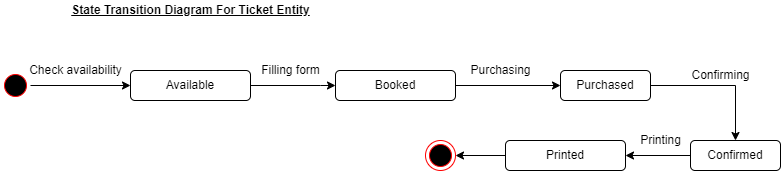

The diagram above was exported from draw.io. Its source (the exported page's mxGraphModel, read from the mxfile embedded in the PNG):
<mxGraphModel dx="868" dy="450" grid="1" gridSize="10" guides="1" tooltips="1" connect="1" arrows="1" fold="1" page="1" pageScale="1" pageWidth="850" pageHeight="1100" math="0" shadow="0">
  <root>
    <mxCell id="0" />
    <mxCell id="1" parent="0" />
    <mxCell id="zXLVFG2F9F6xB1EW5w7P-1" value="" style="ellipse;html=1;shape=startState;fillColor=#000000;strokeColor=#ff0000;" parent="1" vertex="1">
      <mxGeometry x="30" y="180" width="30" height="30" as="geometry" />
    </mxCell>
    <mxCell id="zXLVFG2F9F6xB1EW5w7P-3" value="" style="endArrow=classic;html=1;rounded=0;exitX=1;exitY=0.5;exitDx=0;exitDy=0;" parent="1" source="zXLVFG2F9F6xB1EW5w7P-1" edge="1">
      <mxGeometry width="50" height="50" relative="1" as="geometry">
        <mxPoint x="400" y="230" as="sourcePoint" />
        <mxPoint x="160" y="195" as="targetPoint" />
      </mxGeometry>
    </mxCell>
    <mxCell id="zXLVFG2F9F6xB1EW5w7P-4" value="Check availability" style="text;html=1;align=center;verticalAlign=middle;resizable=0;points=[];autosize=1;strokeColor=none;fillColor=none;" parent="1" vertex="1">
      <mxGeometry x="50" y="170" width="110" height="20" as="geometry" />
    </mxCell>
    <mxCell id="zXLVFG2F9F6xB1EW5w7P-10" value="" style="edgeStyle=orthogonalEdgeStyle;rounded=0;orthogonalLoop=1;jettySize=auto;html=1;" parent="1" source="zXLVFG2F9F6xB1EW5w7P-6" target="zXLVFG2F9F6xB1EW5w7P-9" edge="1">
      <mxGeometry relative="1" as="geometry">
        <Array as="points">
          <mxPoint x="350" y="195" />
          <mxPoint x="350" y="195" />
        </Array>
      </mxGeometry>
    </mxCell>
    <mxCell id="zXLVFG2F9F6xB1EW5w7P-6" value="Available" style="whiteSpace=wrap;html=1;rounded=1;" parent="1" vertex="1">
      <mxGeometry x="160" y="180" width="120" height="30" as="geometry" />
    </mxCell>
    <mxCell id="zXLVFG2F9F6xB1EW5w7P-13" value="" style="edgeStyle=orthogonalEdgeStyle;rounded=0;orthogonalLoop=1;jettySize=auto;html=1;" parent="1" source="zXLVFG2F9F6xB1EW5w7P-9" target="zXLVFG2F9F6xB1EW5w7P-12" edge="1">
      <mxGeometry relative="1" as="geometry" />
    </mxCell>
    <mxCell id="zXLVFG2F9F6xB1EW5w7P-9" value="Booked" style="whiteSpace=wrap;html=1;rounded=1;" parent="1" vertex="1">
      <mxGeometry x="365" y="180" width="120" height="30" as="geometry" />
    </mxCell>
    <mxCell id="zXLVFG2F9F6xB1EW5w7P-11" value="Filling form" style="text;html=1;align=center;verticalAlign=middle;resizable=0;points=[];autosize=1;strokeColor=none;fillColor=none;" parent="1" vertex="1">
      <mxGeometry x="285" y="170" width="70" height="20" as="geometry" />
    </mxCell>
    <mxCell id="zXLVFG2F9F6xB1EW5w7P-16" value="" style="edgeStyle=orthogonalEdgeStyle;rounded=0;orthogonalLoop=1;jettySize=auto;html=1;" parent="1" source="zXLVFG2F9F6xB1EW5w7P-12" target="zXLVFG2F9F6xB1EW5w7P-15" edge="1">
      <mxGeometry relative="1" as="geometry" />
    </mxCell>
    <mxCell id="zXLVFG2F9F6xB1EW5w7P-12" value="Purchased" style="whiteSpace=wrap;html=1;rounded=1;" parent="1" vertex="1">
      <mxGeometry x="590" y="180" width="90" height="30" as="geometry" />
    </mxCell>
    <mxCell id="zXLVFG2F9F6xB1EW5w7P-19" value="" style="edgeStyle=orthogonalEdgeStyle;rounded=0;orthogonalLoop=1;jettySize=auto;html=1;" parent="1" source="zXLVFG2F9F6xB1EW5w7P-15" target="zXLVFG2F9F6xB1EW5w7P-18" edge="1">
      <mxGeometry relative="1" as="geometry" />
    </mxCell>
    <mxCell id="zXLVFG2F9F6xB1EW5w7P-15" value="Confirmed" style="whiteSpace=wrap;html=1;rounded=1;" parent="1" vertex="1">
      <mxGeometry x="720" y="250" width="90" height="30" as="geometry" />
    </mxCell>
    <mxCell id="zXLVFG2F9F6xB1EW5w7P-17" value="Confirming" style="text;html=1;align=center;verticalAlign=middle;resizable=0;points=[];autosize=1;strokeColor=none;fillColor=none;" parent="1" vertex="1">
      <mxGeometry x="715" y="175" width="70" height="20" as="geometry" />
    </mxCell>
    <mxCell id="zXLVFG2F9F6xB1EW5w7P-18" value="Printed" style="whiteSpace=wrap;html=1;rounded=1;" parent="1" vertex="1">
      <mxGeometry x="535" y="250" width="120" height="30" as="geometry" />
    </mxCell>
    <mxCell id="zXLVFG2F9F6xB1EW5w7P-20" value="Printing" style="text;html=1;align=center;verticalAlign=middle;resizable=0;points=[];autosize=1;strokeColor=none;fillColor=none;" parent="1" vertex="1">
      <mxGeometry x="660" y="240" width="60" height="20" as="geometry" />
    </mxCell>
    <mxCell id="zXLVFG2F9F6xB1EW5w7P-21" value="" style="endArrow=classic;html=1;rounded=0;exitX=0;exitY=0.5;exitDx=0;exitDy=0;" parent="1" source="zXLVFG2F9F6xB1EW5w7P-18" target="zXLVFG2F9F6xB1EW5w7P-22" edge="1">
      <mxGeometry width="50" height="50" relative="1" as="geometry">
        <mxPoint x="400" y="220" as="sourcePoint" />
        <mxPoint x="470" y="265" as="targetPoint" />
      </mxGeometry>
    </mxCell>
    <mxCell id="zXLVFG2F9F6xB1EW5w7P-22" value="" style="ellipse;html=1;shape=endState;fillColor=#000000;strokeColor=#ff0000;" parent="1" vertex="1">
      <mxGeometry x="455" y="250" width="30" height="30" as="geometry" />
    </mxCell>
    <mxCell id="KMku7UlCHem3AwB6u9W9-1" value="Purchasing" style="text;html=1;align=center;verticalAlign=middle;resizable=0;points=[];autosize=1;strokeColor=none;fillColor=none;" vertex="1" parent="1">
      <mxGeometry x="490" y="170" width="80" height="20" as="geometry" />
    </mxCell>
    <mxCell id="KMku7UlCHem3AwB6u9W9-6" value="&lt;b&gt;&lt;u&gt;State Transition Diagram For Ticket Entity&lt;/u&gt;&lt;/b&gt;" style="text;html=1;align=center;verticalAlign=middle;resizable=0;points=[];autosize=1;strokeColor=none;fillColor=none;" vertex="1" parent="1">
      <mxGeometry x="95" y="110" width="250" height="20" as="geometry" />
    </mxCell>
  </root>
</mxGraphModel>